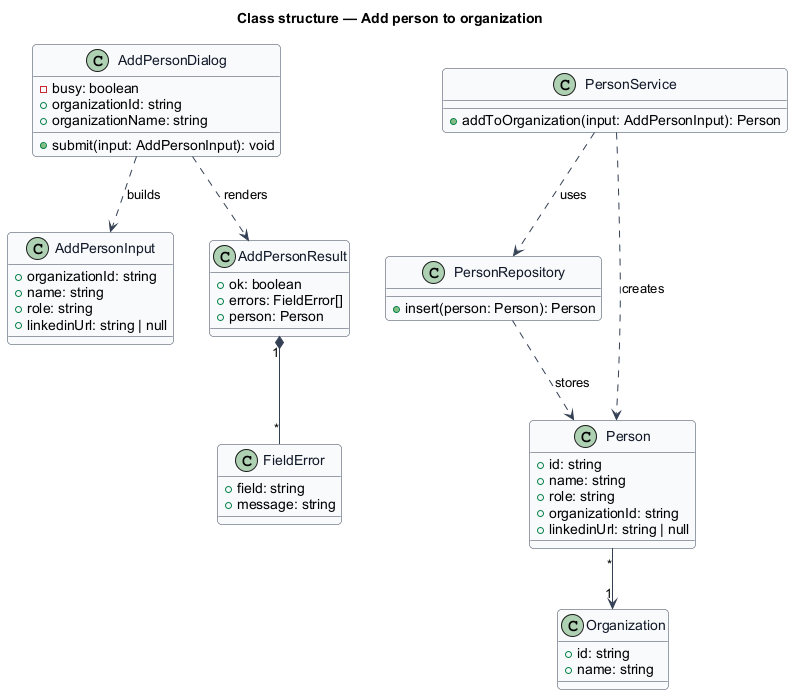

The diagram above was rendered by PlantUML. Its source (embedded in the PNG):
@startuml
skinparam backgroundColor #FFFFFF
skinparam shadowing false
skinparam roundcorner 8
skinparam defaultFontName Arial
skinparam ArrowColor #344054
skinparam class {
  BorderColor #344054
  FontColor #101828
  BackgroundColor #F9FAFB
}
title Class structure — Add person to organization

class AddPersonDialog {
  -busy: boolean
  +organizationId: string
  +organizationName: string
  +submit(input: AddPersonInput): void
}
class AddPersonInput {
  +organizationId: string
  +name: string
  +role: string
  +linkedinUrl: string | null
}
class AddPersonResult {
  +ok: boolean
  +errors: FieldError[]
  +person: Person
}
class FieldError {
  +field: string
  +message: string
}
class PersonService {
  +addToOrganization(input: AddPersonInput): Person
}
class PersonRepository {
  +insert(person: Person): Person
}
class Person {
  +id: string
  +name: string
  +role: string
  +organizationId: string
  +linkedinUrl: string | null
}
class Organization {
  +id: string
  +name: string
}

AddPersonDialog ..> AddPersonInput : builds
AddPersonDialog ..> AddPersonResult : renders
AddPersonResult "1" *-- "*" FieldError
PersonService ..> PersonRepository : uses
PersonService ..> Person : creates
PersonRepository ..> Person : stores
Person "*" --> "1" Organization
@enduml